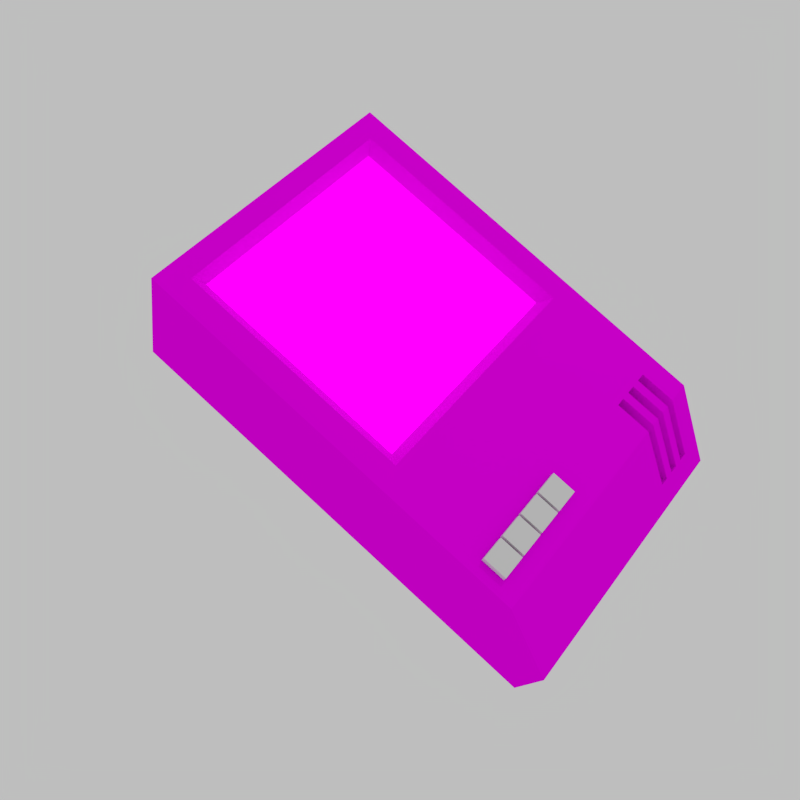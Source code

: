 # Source: Hackboy.blend  (saved by Blender 2.76.0; exported with 4.5.12 LTS)
import bpy
from mathutils import Matrix  # noqa: F401  (used for matrix-valued properties, if any)

bpy.ops.wm.read_factory_settings(use_empty=True)
scene = bpy.context.scene
scene.name = 'Scene'

# ---- collections
col_collection_1 = bpy.data.collections.new('Collection 1'); scene.collection.children.link(col_collection_1)

# ---- images (referenced by path relative to the original .blend; pixels are not part of the script)
import os
ASSET_DIR = os.environ.get("B2B_ASSET_DIR", "")  # directory of the original .blend (textures are referenced by path, not embedded)
HERE = os.path.dirname(os.path.abspath(__file__))  # packed textures are extracted next to this script under _unpacked/

def load_image(name, relpath, width, height, colorspace="sRGB"):
    """Load a texture the original file referenced (path relative to the .blend, or extracted next to this script)."""
    p = next((c for c in (os.path.join(HERE, relpath), os.path.join(ASSET_DIR, relpath)) if relpath and os.path.exists(c)), "")
    if p:
        img = bpy.data.images.load(p, check_existing=True)
        img.name = name
    else:  # same state as the original file: an image datablock whose file is absent (Cycles renders it pink)
        img = bpy.data.images.new(name, width, height)
        img.source = "FILE"
        img.filepath = "//" + (relpath or name)
    img.colorspace_settings.name = colorspace
    return img
img_placeholdertexture_png = load_image('PlaceholderTexture.png', 'PlaceholderTexture.png', 1024, 1024, 'sRGB')
img_texture_png = load_image('Texture.png', 'Texture.png', 1024, 1024, 'sRGB')

# ---- materials (node trees are filled in below, after node groups)
mat_hackboyscreenmaterial = bpy.data.materials.new('HackboyScreenMaterial')
mat_hackboyscreenmaterial.alpha_threshold = 0.0
mat_hackboyscreenmaterial.roughness = 0.5
mat_hackboyscreenmaterial.line_color = (0.0, 0.0, 0.0, 1.0)
mat_hackboymaterial = bpy.data.materials.new('HackboyMaterial')
mat_hackboymaterial.alpha_threshold = 0.0
mat_hackboymaterial.roughness = 0.5
mat_hackboymaterial.line_color = (0.0, 0.0, 0.0, 1.0)

# ---- material node trees
mat_hackboyscreenmaterial.use_nodes = True; mat_hackboyscreenmaterial.node_tree.nodes.clear()
_N = mat_hackboyscreenmaterial.node_tree.nodes; _L = mat_hackboyscreenmaterial.node_tree.links
n0 = _N.new('ShaderNodeOutputMaterial'); n0.name = 'Material Output'; n0.location = (300, 300)
n1 = _N.new('ShaderNodeTexImage'); n1.name = 'Image Texture'; n1.location = (-180, 300)
n1.width = 140
n1.image = img_placeholdertexture_png
n2 = _N.new('ShaderNodeEmission'); n2.name = 'Emission'; n2.location = (10, 300)
n2.inputs[1].default_value = 2.0
_L.new(n2.outputs[0], n0.inputs[0])
_L.new(n1.outputs[0], n2.inputs[0])
n0.is_active_output = True
mat_hackboymaterial.use_nodes = True; mat_hackboymaterial.node_tree.nodes.clear()
_N = mat_hackboymaterial.node_tree.nodes; _L = mat_hackboymaterial.node_tree.links
n0 = _N.new('ShaderNodeOutputMaterial'); n0.name = 'Material Output'; n0.location = (300, 300)
n1 = _N.new('ShaderNodeBsdfDiffuse'); n1.name = 'Diffuse BSDF'; n1.location = (10, 300)
n2 = _N.new('ShaderNodeTexImage'); n2.name = 'Image Texture'; n2.location = (-180, 300)
n2.width = 140
n2.image = img_texture_png
_L.new(n1.outputs[0], n0.inputs[0])
_L.new(n2.outputs[0], n1.inputs[0])
n0.is_active_output = True

# ---- world
world_world = bpy.data.worlds.new('World'); scene.world = world_world
world_world.color = (0.5173, 0.5173, 0.5173)
world_world.use_sun_shadow = False
world_world.sun_shadow_jitter_overblur = 0.0
world_world.cycles.sampling_method = 'MANUAL'
world_world.cycles.sample_map_resolution = 256

# ---- cameras
cam_camera = bpy.data.cameras.new('Camera')
cam_camera.clip_end = 100.0
cam_camera.lens = 35.0
cam_camera.sensor_width = 32.0
cam_camera.sensor_height = 18.0
cam_camera.ortho_scale = 7.314
cam_camera.dof.focus_distance = 0.0

# ---- lights
light_lamp = bpy.data.lights.new('Lamp', 'POINT')
light_lamp.transmission_factor = 0.0
light_lamp.cutoff_distance = 30.0
light_lamp.energy = 100.0
light_lamp.shadow_buffer_clip_start = 1.001
light_lamp.shadow_soft_size = 0.1
light_lamp.shadow_maximum_resolution = 0.006
light_lamp.use_absolute_resolution = True
light_lamp.cycles.use_multiple_importance_sampling = False

# ---- meshes
me_cube_003 = bpy.data.meshes.new('Cube.003')
me_cube_003.from_pydata([(0.04801, 0.04801, 0.012), (0.04801, 0.04801, -0.012), (0.04801, -0.04801, 0.012), (0.04801, -0.04801, -0.012), (-0.04801, 0.04801, 0.012), (-0.04801, 0.04801, -0.012), (-0.04801, -0.04801, 0.012), (-0.04801, -0.04801, -0.012)], [], [(1, 0, 2, 3), (3, 2, 6, 7), (7, 6, 4, 5), (5, 4, 0, 1), (0, 4, 6, 2), (5, 1, 3, 7)])
_uv = me_cube_003.uv_layers.new(name='UVMap')
_uv.uv.foreach_set('vector', [0.0, 0.0, 1.0, 0.0, 1.0, 1.0, 0.0, 1.0, 0.0, 0.0, 1.0, 0.0, 1.0, 1.0, 0.0, 1.0, 0.0, 0.0, 1.0, 0.0, 1.0, 1.0, 0.0, 1.0, 0.0, 0.0, 1.0, 0.0, 1.0, 1.0, 0.0, 1.0, 0.0, 0.0, 1.0, 0.0, 1.0, 1.0, 0.0, 1.0, 0.0, 0.0, 1.0, 0.0, 1.0, 1.0, 0.0, 1.0])
me_cube_003.use_remesh_preserve_volume = False
me_cube_003.use_remesh_preserve_attributes = False
me_cube_003.use_mirror_vertex_groups = False
me_cube_003.update()
me_cube_002 = bpy.data.meshes.new('Cube.002')
me_cube_002.from_pydata([(0.4577, -0.04458, 0.5), (-0.4577, -0.04458, 0.5), (0.4577, 0.8709, 0.5), (-0.4577, 0.8709, 0.5)], [], [(1, 0, 2, 3)])
_uv = me_cube_002.uv_layers.new(name='UVMap')
_uv.uv.foreach_set('vector', [0.0, 0.0, 1.0, 0.0, 1.0, 1.0, 0.0, 1.0])
me_cube_002.materials.append(mat_hackboyscreenmaterial)
me_cube_002.use_remesh_preserve_volume = False
me_cube_002.use_remesh_preserve_attributes = False
me_cube_002.use_mirror_vertex_groups = False
me_cube_002.update()
me_cube = bpy.data.meshes.new('Cube')
me_cube.from_pydata([(0.6, 1.0, 0.0), (0.6, -1.0, 0.0), (-0.6, -1.0, 0.0), (-0.6, 1.0, 0.0), (0.6, 1.0, 0.6), (-0.6, 1.0, 0.6), (0.6, -0.7, 0.6), (0.6, -1.0, 0.3), (-0.6, -1.0, 0.3), (-0.6, -0.7, 0.6), (-0.4577, 0.8709, 0.5), (0.4577, 0.8709, 0.5), (-0.4577, -0.04458, 0.5), (0.4577, -0.04458, 0.5), (0.4577, 0.8709, 0.56), (0.4996, 0.9088, 0.6), (-0.4977, 0.9088, 0.6), (-0.4577, 0.8709, 0.56), (-0.4977, -0.08458, 0.6), (-0.4577, -0.04458, 0.56), (0.4996, -0.08458, 0.6), (0.4577, -0.04458, 0.56), (0.356, -0.7, 0.6), (0.3181, -0.7, 0.6), (0.356, -0.91, 0.39), (0.3181, -0.91, 0.39), (0.3181, -0.5485, 0.6), (0.356, -0.5485, 0.6), (0.431, -0.7, 0.6), (0.3931, -0.7, 0.6), (0.431, -0.91, 0.39), (0.3931, -0.91, 0.39), (0.3931, -0.5485, 0.6), (0.431, -0.5485, 0.6), (0.5062, -0.7, 0.6), (0.4683, -0.7, 0.6), (0.5062, -0.91, 0.39), (0.4683, -0.91, 0.39), (0.4683, -0.5485, 0.6), (0.5062, -0.5485, 0.6), (0.356, -0.6664, 0.5189), (0.3181, -0.6664, 0.5189), (0.356, -0.8764, 0.3089), (0.3181, -0.8764, 0.3089), (0.3181, -0.5149, 0.5189), (0.356, -0.5149, 0.5189), (0.431, -0.6664, 0.5189), (0.3931, -0.6664, 0.5189), (0.431, -0.8764, 0.3089), (0.3931, -0.8764, 0.3089), (0.3931, -0.5149, 0.5189), (0.431, -0.5149, 0.5189), (0.5062, -0.6664, 0.5189), (0.4683, -0.6664, 0.5189), (0.5062, -0.8764, 0.3089), (0.4683, -0.8764, 0.3089), (0.4683, -0.5149, 0.5189), (0.5062, -0.5149, 0.5189), (0.6, -0.7, 0.6), (0.4996, -0.08458, 0.6), (-0.6, 1.0, 0.6), (-0.4977, 0.9088, 0.6), (-0.5489, -0.3923, 0.6), (0.5498, -0.3923, 0.6), (0.5498, 0.9544, 0.6), (-0.5489, 0.9544, 0.6)], [], [(0, 1, 2, 3), (1, 7, 8, 2), (14, 17, 10, 11), (2, 8, 9, 60, 3), (4, 0, 3, 60), (58, 34, 36, 37, 35, 28, 30, 31, 29, 22, 24, 25, 23, 9, 8, 7), (0, 4, 58, 7, 1), (21, 14, 11, 13), (17, 19, 12, 10), (28, 33, 51, 46), (19, 21, 13, 12), (17, 14, 15, 61), (19, 17, 61, 18), (18, 59, 21, 19), (14, 21, 59, 15), (39, 38, 56, 57), (22, 27, 45, 40), (33, 32, 50, 51), (38, 35, 53, 56), (27, 26, 44, 45), (40, 45, 44, 41), (46, 51, 50, 47), (40, 41, 43, 42), (52, 57, 56, 53), (46, 47, 49, 48), (52, 53, 55, 54), (24, 22, 40, 42), (34, 39, 57, 52), (30, 28, 46, 48), (36, 34, 52, 54), (25, 24, 42, 43), (31, 30, 48, 49), (23, 25, 43, 41), (37, 36, 54, 55), (29, 31, 49, 47), (26, 23, 41, 44), (35, 37, 55, 53), (32, 29, 47, 50), (59, 18, 62, 63, 20), (15, 59, 20, 63, 64), (61, 15, 64, 65, 16), (61, 16, 65, 62, 18), (23, 26, 27, 22, 29, 32, 33, 28, 35, 38, 39, 34, 58, 6, 63, 62, 9), (4, 64, 63, 6, 58), (4, 60, 5, 65, 64), (60, 9, 62, 65, 5)])
_uv = me_cube.uv_layers.new(name='UVMap')
_uv.uv.foreach_set('vector', [0.03803, 0.4016, 0.02919, 0.4516, 0.01284, 0.4357, 0.01961, 0.3836, 0.02919, 0.4516, 0.03071, 0.4642, 0.0132, 0.4348, 0.01284, 0.4357, 0.1101, 0.3073, 0.08398, 0.2925, 0.08313, 0.2914, 0.1118, 0.307, 0.01284, 0.4357, 0.0132, 0.4348, 0.01084, 0.4334, 0.01823, 0.3839, 0.01961, 0.3836, 0.0445, 0.4004, 0.03803, 0.4016, 0.01961, 0.3836, 0.01823, 0.3839, 0.03216, 0.4499, 0.03122, 0.4496, 0.03076, 0.4562, 0.03111, 0.4517, 0.02889, 0.4479, 0.02887, 0.4477, 0.02838, 0.4474, 0.02838, 0.4473, 0.02872, 0.4473, 0.02868, 0.4472, 0.02834, 0.4473, 0.02828, 0.4472, 0.0282, 0.4465, 0.01084, 0.4334, 0.0132, 0.4348, 0.03071, 0.4642, 0.03803, 0.4016, 0.0445, 0.4004, 0.03216, 0.4499, 0.03071, 0.4642, 0.02919, 0.4516, 0.09412, 0.3475, 0.1101, 0.3073, 0.1118, 0.307, 0.09501, 0.3485, 0.08398, 0.2925, 0.07736, 0.3341, 0.07555, 0.3345, 0.08313, 0.2914, 0.02887, 0.4477, 0.02881, 0.4477, 0.02878, 0.4476, 0.02879, 0.4476, 0.07736, 0.3341, 0.09412, 0.3475, 0.09501, 0.3485, 0.07555, 0.3345, 0.08398, 0.2925, 0.1101, 0.3073, 0.1096, 0.307, 0.08426, 0.292, 0.07736, 0.3341, 0.08398, 0.2925, 0.08426, 0.292, 0.0784, 0.3346, 0.0784, 0.3346, 0.09331, 0.3479, 0.09412, 0.3475, 0.07736, 0.3341, 0.1101, 0.3073, 0.09412, 0.3475, 0.09331, 0.3479, 0.1096, 0.307, 0.0297, 0.4489, 0.02933, 0.4486, 0.0296, 0.4487, 0.02975, 0.4487, 0.02868, 0.4472, 0.02871, 0.4473, 0.02872, 0.4472, 0.02859, 0.4471, 0.02881, 0.4477, 0.02871, 0.4474, 0.02876, 0.4475, 0.02878, 0.4476, 0.02933, 0.4486, 0.02889, 0.4479, 0.02971, 0.4488, 0.0296, 0.4487, 0.02871, 0.4473, 0.02879, 0.4473, 0.02877, 0.4472, 0.02872, 0.4472, 0.02859, 0.4471, 0.02872, 0.4472, 0.02877, 0.4472, 0.02849, 0.4468, 0.02879, 0.4476, 0.02878, 0.4476, 0.02876, 0.4475, 0.02876, 0.4474, 0.02859, 0.4471, 0.02849, 0.4468, 0.02827, 0.4473, 0.0283, 0.4473, 0.03058, 0.4493, 0.02975, 0.4487, 0.0296, 0.4487, 0.02971, 0.4488, 0.02879, 0.4476, 0.02876, 0.4474, 0.02836, 0.4473, 0.02835, 0.4474, 0.03058, 0.4493, 0.02971, 0.4488, 0.03047, 0.4536, 0.0307, 0.4546, 0.02834, 0.4473, 0.02868, 0.4472, 0.02859, 0.4471, 0.0283, 0.4473, 0.03122, 0.4496, 0.0297, 0.4489, 0.02975, 0.4487, 0.03058, 0.4493, 0.02838, 0.4474, 0.02887, 0.4477, 0.02879, 0.4476, 0.02835, 0.4474, 0.03076, 0.4562, 0.03122, 0.4496, 0.03058, 0.4493, 0.0307, 0.4546, 0.02828, 0.4472, 0.02834, 0.4473, 0.0283, 0.4473, 0.02827, 0.4473, 0.02838, 0.4473, 0.02838, 0.4474, 0.02835, 0.4474, 0.02836, 0.4473, 0.0282, 0.4465, 0.02828, 0.4472, 0.02827, 0.4473, 0.02849, 0.4468, 0.03111, 0.4517, 0.03076, 0.4562, 0.0307, 0.4546, 0.03047, 0.4536, 0.02872, 0.4473, 0.02838, 0.4473, 0.02836, 0.4473, 0.02876, 0.4474, 0.02879, 0.4473, 0.0282, 0.4465, 0.02849, 0.4468, 0.02877, 0.4472, 0.02889, 0.4479, 0.03111, 0.4517, 0.03047, 0.4536, 0.02971, 0.4488, 0.02871, 0.4474, 0.02872, 0.4473, 0.02876, 0.4474, 0.02876, 0.4475, 0.08956, 0.4395, 0.07465, 0.4261, 0.07517, 0.429, 0.09136, 0.4424, 0.09183, 0.4372, 0.1058, 0.3985, 0.08956, 0.4395, 0.09183, 0.4372, 0.09136, 0.4424, 0.1059, 0.3981, 0.08051, 0.3836, 0.1058, 0.3985, 0.1059, 0.3981, 0.08092, 0.3822, 0.08129, 0.3831, 0.08051, 0.3836, 0.08129, 0.3831, 0.08092, 0.3822, 0.07517, 0.429, 0.07465, 0.4261, 0.0282, 0.4465, 0.02879, 0.4473, 0.02871, 0.4473, 0.02868, 0.4472, 0.02872, 0.4473, 0.02871, 0.4474, 0.02881, 0.4477, 0.02887, 0.4477, 0.02889, 0.4479, 0.02933, 0.4486, 0.0297, 0.4489, 0.03122, 0.4496, 0.03216, 0.4499, 0.03039, 0.4487, 0.02873, 0.4461, 0.01254, 0.4327, 0.01084, 0.4334, 0.0445, 0.4004, 0.04325, 0.4017, 0.02873, 0.4461, 0.03039, 0.4487, 0.03216, 0.4499, 0.0445, 0.4004, 0.03076, 0.4642, 0.03072, 0.4642, 0.03186, 0.4621, 0.04325, 0.4017, 0.01823, 0.3839, 0.01084, 0.4334, 0.01254, 0.4327, 0.01829, 0.3859, 0.01415, 0.4533])
me_cube.materials.append(mat_hackboymaterial)
me_cube.use_remesh_preserve_volume = False
me_cube.use_remesh_preserve_attributes = False
me_cube.use_mirror_vertex_groups = False
me_cube.update()
me_cube_004 = bpy.data.meshes.new('Cube.004')
me_cube_004.from_pydata([(0.04801, 0.04801, 0.012), (0.04801, 0.04801, -0.012), (0.04801, -0.04801, 0.012), (0.04801, -0.04801, -0.012), (-0.04801, 0.04801, 0.012), (-0.04801, 0.04801, -0.012), (-0.04801, -0.04801, 0.012), (-0.04801, -0.04801, -0.012)], [], [(1, 0, 2, 3), (3, 2, 6, 7), (7, 6, 4, 5), (5, 4, 0, 1), (0, 4, 6, 2), (5, 1, 3, 7)])
_uv = me_cube_004.uv_layers.new(name='UVMap')
_uv.uv.foreach_set('vector', [0.0, 0.0, 1.0, 0.0, 1.0, 1.0, 0.0, 1.0, 0.0, 0.0, 1.0, 0.0, 1.0, 1.0, 0.0, 1.0, 0.0, 0.0, 1.0, 0.0, 1.0, 1.0, 0.0, 1.0, 0.0, 0.0, 1.0, 0.0, 1.0, 1.0, 0.0, 1.0, 0.0, 0.0, 1.0, 0.0, 1.0, 1.0, 0.0, 1.0, 0.0, 0.0, 1.0, 0.0, 1.0, 1.0, 0.0, 1.0])
me_cube_004.use_remesh_preserve_volume = False
me_cube_004.use_remesh_preserve_attributes = False
me_cube_004.use_mirror_vertex_groups = False
me_cube_004.update()
me_cube_005 = bpy.data.meshes.new('Cube.005')
me_cube_005.from_pydata([(0.04801, 0.04801, 0.012), (0.04801, 0.04801, -0.012), (0.04801, -0.04801, 0.012), (0.04801, -0.04801, -0.012), (-0.04801, 0.04801, 0.012), (-0.04801, 0.04801, -0.012), (-0.04801, -0.04801, 0.012), (-0.04801, -0.04801, -0.012)], [], [(1, 0, 2, 3), (3, 2, 6, 7), (7, 6, 4, 5), (5, 4, 0, 1), (0, 4, 6, 2), (5, 1, 3, 7)])
_uv = me_cube_005.uv_layers.new(name='UVMap')
_uv.uv.foreach_set('vector', [0.0, 0.0, 1.0, 0.0, 1.0, 1.0, 0.0, 1.0, 0.0, 0.0, 1.0, 0.0, 1.0, 1.0, 0.0, 1.0, 0.0, 0.0, 1.0, 0.0, 1.0, 1.0, 0.0, 1.0, 0.0, 0.0, 1.0, 0.0, 1.0, 1.0, 0.0, 1.0, 0.0, 0.0, 1.0, 0.0, 1.0, 1.0, 0.0, 1.0, 0.0, 0.0, 1.0, 0.0, 1.0, 1.0, 0.0, 1.0])
me_cube_005.use_remesh_preserve_volume = False
me_cube_005.use_remesh_preserve_attributes = False
me_cube_005.use_mirror_vertex_groups = False
me_cube_005.update()
me_cube_006 = bpy.data.meshes.new('Cube.006')
me_cube_006.from_pydata([(0.04801, 0.04801, 0.012), (0.04801, 0.04801, -0.012), (0.04801, -0.04801, 0.012), (0.04801, -0.04801, -0.012), (-0.04801, 0.04801, 0.012), (-0.04801, 0.04801, -0.012), (-0.04801, -0.04801, 0.012), (-0.04801, -0.04801, -0.012)], [], [(1, 0, 2, 3), (3, 2, 6, 7), (7, 6, 4, 5), (5, 4, 0, 1), (0, 4, 6, 2), (5, 1, 3, 7)])
_uv = me_cube_006.uv_layers.new(name='UVMap')
_uv.uv.foreach_set('vector', [0.0, 0.0, 1.0, 0.0, 1.0, 1.0, 0.0, 1.0, 0.0, 0.0, 1.0, 0.0, 1.0, 1.0, 0.0, 1.0, 0.0, 0.0, 1.0, 0.0, 1.0, 1.0, 0.0, 1.0, 0.0, 0.0, 1.0, 0.0, 1.0, 1.0, 0.0, 1.0, 0.0, 0.0, 1.0, 0.0, 1.0, 1.0, 0.0, 1.0, 0.0, 0.0, 1.0, 0.0, 1.0, 1.0, 0.0, 1.0])
me_cube_006.use_remesh_preserve_volume = False
me_cube_006.use_remesh_preserve_attributes = False
me_cube_006.use_mirror_vertex_groups = False
me_cube_006.update()

# ---- objects
ob_led1 = bpy.data.objects.new('LED1', me_cube_003)
ob_screen = bpy.data.objects.new('Screen', me_cube_002)
ob_hackboy = bpy.data.objects.new('Hackboy', me_cube)
ob_lamp = bpy.data.objects.new('Lamp', light_lamp)
ob_camera = bpy.data.objects.new('Camera', cam_camera)
ob_led2 = bpy.data.objects.new('LED2', me_cube_004)
ob_led3 = bpy.data.objects.new('LED3', me_cube_005)
ob_led4 = bpy.data.objects.new('LED4', me_cube_006)

# ---- transforms, parenting, visibility, modifiers, constraints
ob_led1.location = (-0.4924, -0.5689, 0.615)
ob_led1.scale = (1.041, 1.041, 1.041)
ob_led1.lineart.crease_threshold = 0.0
ob_screen.location = (0.0, 0.0, 0.0)
ob_screen.lock_rotations_4d = False
ob_screen.empty_display_type = 'ARROWS'
ob_screen.lineart.crease_threshold = 0.0
ob_hackboy.location = (0.0, 0.0, 0.0)
ob_hackboy.lock_rotations_4d = False
ob_hackboy.empty_display_type = 'ARROWS'
ob_hackboy.lineart.crease_threshold = 0.0
ob_lamp.location = (4.076, 1.005, 5.904)
ob_lamp.rotation_euler = (0.6503, 0.05522, 1.866)
ob_lamp.lock_rotations_4d = False
ob_lamp.empty_display_type = 'ARROWS'
ob_lamp.color = (0.0, 0.0, 0.0, 0.0)
ob_lamp.lineart.crease_threshold = 0.0
ob_camera.location = (-1.704, -0.2123, 3.404)
ob_camera.rotation_euler = (0.4086, -0.2448, -0.8652)
ob_camera.lock_rotations_4d = False
ob_camera.empty_display_type = 'ARROWS'
ob_camera.color = (0.0, 0.0, 0.0, 0.0)
ob_camera.display_type = 'WIRE'
ob_camera.lineart.crease_threshold = 0.0
ob_led2.location = (-0.3824, -0.5689, 0.615)
ob_led2.scale = (1.041, 1.041, 1.041)
ob_led2.lineart.crease_threshold = 0.0
ob_led3.location = (-0.2724, -0.5689, 0.615)
ob_led3.scale = (1.041, 1.041, 1.041)
ob_led3.lineart.crease_threshold = 0.0
ob_led4.location = (-0.1624, -0.5689, 0.615)
ob_led4.scale = (1.041, 1.041, 1.041)
ob_led4.lineart.crease_threshold = 0.0

# ---- collection membership
col_collection_1.objects.link(ob_led1)
col_collection_1.objects.link(ob_screen)
col_collection_1.objects.link(ob_hackboy)
col_collection_1.objects.link(ob_lamp)
col_collection_1.objects.link(ob_camera)
col_collection_1.objects.link(ob_led2)
col_collection_1.objects.link(ob_led3)
col_collection_1.objects.link(ob_led4)

# ---- scene / render settings (as saved in the file)
scene.camera = ob_camera
scene.frame_start = 1; scene.frame_end = 250; scene.frame_set(0)
scene.render.engine = 'CYCLES'
scene.render.resolution_x = 500
scene.render.resolution_y = 500
scene.render.dither_intensity = 0.0
scene.cycles.use_denoising = False
scene.cycles.samples = 100
scene.cycles.sampling_pattern = 'TABULATED_SOBOL'
scene.cycles.light_sampling_threshold = 0.0
scene.cycles.use_adaptive_sampling = False
scene.cycles.use_light_tree = False
scene.cycles.blur_glossy = 0.0
scene.cycles.pixel_filter_type = 'GAUSSIAN'
scene.cycles.sample_clamp_indirect = 0.0
scene.view_settings.view_transform = 'Standard'
bpy.context.view_layer.update()
